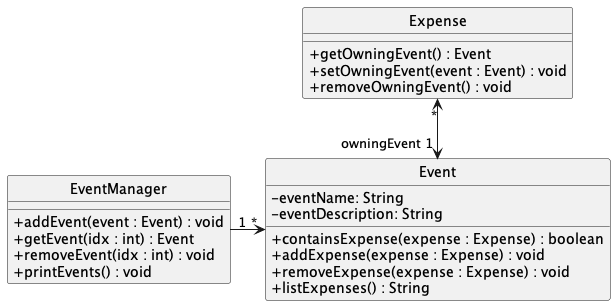

The diagram above was rendered by PlantUML. Its source (embedded in the PNG):
@startuml
skinparam classAttributeIconSize 0
hide circle
skinparam classAttributeIconSize 0

class Event {
    - eventName: String
    - eventDescription: String
    + containsExpense(expense : Expense) : boolean
    + addExpense(expense : Expense) : void
    + removeExpense(expense : Expense) : void
    + listExpenses() : String
}

class EventManager {
    + addEvent(event : Event) : void
    + getEvent(idx : int) : Event
    + removeEvent(idx : int) : void
    + printEvents() : void
}

class Expense {
    + getOwningEvent() : Event
    + setOwningEvent(event : Event) : void
    + removeOwningEvent() : void
}

Expense "*" <--> "owningEvent 1" Event
EventManager "1" -> "*"Event

@enduml